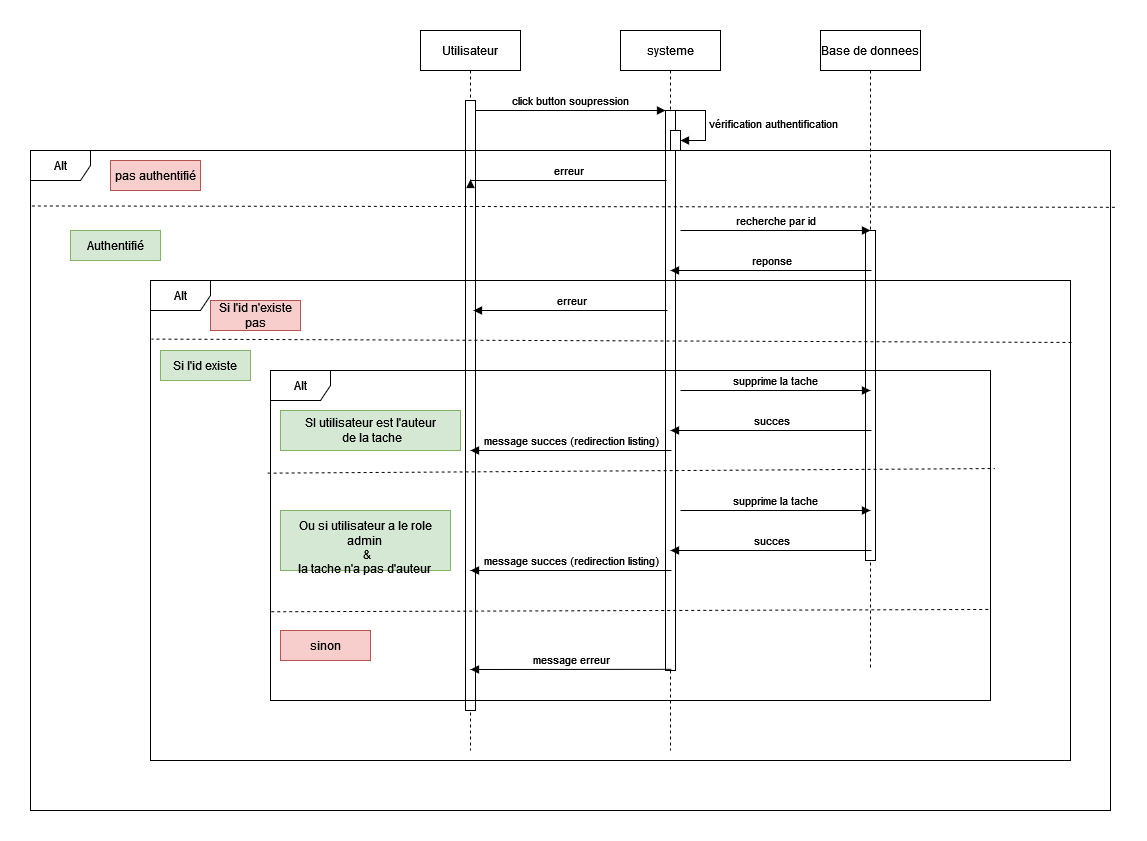

The diagram above was exported from draw.io. Its source (the exported page's mxGraphModel, read from the mxfile embedded in the PNG):
<mxGraphModel dx="1804" dy="654" grid="1" gridSize="10" guides="1" tooltips="1" connect="1" arrows="1" fold="1" page="1" pageScale="1" pageWidth="850" pageHeight="1100" math="0" shadow="0">
  <root>
    <mxCell id="0" />
    <mxCell id="1" parent="0" />
    <mxCell id="aM9ryv3xv72pqoxQDRHE-1" value="Utilisateur" style="shape=umlLifeline;perimeter=lifelinePerimeter;whiteSpace=wrap;html=1;container=0;dropTarget=0;collapsible=0;recursiveResize=0;outlineConnect=0;portConstraint=eastwest;newEdgeStyle={&quot;edgeStyle&quot;:&quot;elbowEdgeStyle&quot;,&quot;elbow&quot;:&quot;vertical&quot;,&quot;curved&quot;:0,&quot;rounded&quot;:0};" parent="1" vertex="1">
      <mxGeometry x="30" y="40" width="100" height="720" as="geometry" />
    </mxCell>
    <mxCell id="aM9ryv3xv72pqoxQDRHE-2" value="" style="html=1;points=[];perimeter=orthogonalPerimeter;outlineConnect=0;targetShapes=umlLifeline;portConstraint=eastwest;newEdgeStyle={&quot;edgeStyle&quot;:&quot;elbowEdgeStyle&quot;,&quot;elbow&quot;:&quot;vertical&quot;,&quot;curved&quot;:0,&quot;rounded&quot;:0};" parent="aM9ryv3xv72pqoxQDRHE-1" vertex="1">
      <mxGeometry x="45" y="70" width="10" height="610" as="geometry" />
    </mxCell>
    <mxCell id="aM9ryv3xv72pqoxQDRHE-5" value="systeme" style="shape=umlLifeline;perimeter=lifelinePerimeter;whiteSpace=wrap;html=1;container=0;dropTarget=0;collapsible=0;recursiveResize=0;outlineConnect=0;portConstraint=eastwest;newEdgeStyle={&quot;edgeStyle&quot;:&quot;elbowEdgeStyle&quot;,&quot;elbow&quot;:&quot;vertical&quot;,&quot;curved&quot;:0,&quot;rounded&quot;:0};" parent="1" vertex="1">
      <mxGeometry x="230" y="40" width="100" height="720" as="geometry" />
    </mxCell>
    <mxCell id="aM9ryv3xv72pqoxQDRHE-6" value="" style="html=1;points=[];perimeter=orthogonalPerimeter;outlineConnect=0;targetShapes=umlLifeline;portConstraint=eastwest;newEdgeStyle={&quot;edgeStyle&quot;:&quot;elbowEdgeStyle&quot;,&quot;elbow&quot;:&quot;vertical&quot;,&quot;curved&quot;:0,&quot;rounded&quot;:0};" parent="aM9ryv3xv72pqoxQDRHE-5" vertex="1">
      <mxGeometry x="45" y="80" width="10" height="560" as="geometry" />
    </mxCell>
    <mxCell id="T-zmnge4peVE-BBCoQMV-2" value="" style="html=1;points=[];perimeter=orthogonalPerimeter;outlineConnect=0;targetShapes=umlLifeline;portConstraint=eastwest;newEdgeStyle={&quot;edgeStyle&quot;:&quot;elbowEdgeStyle&quot;,&quot;elbow&quot;:&quot;vertical&quot;,&quot;curved&quot;:0,&quot;rounded&quot;:0};" parent="aM9ryv3xv72pqoxQDRHE-5" vertex="1">
      <mxGeometry x="50" y="100" width="10" height="20" as="geometry" />
    </mxCell>
    <mxCell id="T-zmnge4peVE-BBCoQMV-3" value="&lt;div&gt;vérification authentification&lt;br&gt;&lt;/div&gt;" style="html=1;align=left;spacingLeft=2;endArrow=block;rounded=0;edgeStyle=orthogonalEdgeStyle;curved=0;rounded=0;" parent="aM9ryv3xv72pqoxQDRHE-5" target="T-zmnge4peVE-BBCoQMV-2" edge="1">
      <mxGeometry relative="1" as="geometry">
        <mxPoint x="55" y="80" as="sourcePoint" />
        <Array as="points">
          <mxPoint x="85" y="110" />
        </Array>
      </mxGeometry>
    </mxCell>
    <mxCell id="aM9ryv3xv72pqoxQDRHE-7" value="click button soupression" style="html=1;verticalAlign=bottom;endArrow=block;edgeStyle=elbowEdgeStyle;elbow=vertical;curved=0;rounded=0;" parent="1" source="aM9ryv3xv72pqoxQDRHE-2" target="aM9ryv3xv72pqoxQDRHE-6" edge="1">
      <mxGeometry relative="1" as="geometry">
        <mxPoint x="195" y="130" as="sourcePoint" />
        <Array as="points">
          <mxPoint x="180" y="120" />
        </Array>
      </mxGeometry>
    </mxCell>
    <mxCell id="T-zmnge4peVE-BBCoQMV-1" value="Base de donnees" style="shape=umlLifeline;perimeter=lifelinePerimeter;whiteSpace=wrap;html=1;container=1;dropTarget=0;collapsible=0;recursiveResize=0;outlineConnect=0;portConstraint=eastwest;newEdgeStyle={&quot;edgeStyle&quot;:&quot;elbowEdgeStyle&quot;,&quot;elbow&quot;:&quot;vertical&quot;,&quot;curved&quot;:0,&quot;rounded&quot;:0};" parent="1" vertex="1">
      <mxGeometry x="430" y="40" width="100" height="640" as="geometry" />
    </mxCell>
    <mxCell id="1ewrMNJP3mgrZEa47ePZ-3" value="" style="html=1;points=[];perimeter=orthogonalPerimeter;outlineConnect=0;targetShapes=umlLifeline;portConstraint=eastwest;newEdgeStyle={&quot;edgeStyle&quot;:&quot;elbowEdgeStyle&quot;,&quot;elbow&quot;:&quot;vertical&quot;,&quot;curved&quot;:0,&quot;rounded&quot;:0};" parent="T-zmnge4peVE-BBCoQMV-1" vertex="1">
      <mxGeometry x="45" y="200" width="10" height="330" as="geometry" />
    </mxCell>
    <mxCell id="T-zmnge4peVE-BBCoQMV-7" value="Alt" style="shape=umlFrame;whiteSpace=wrap;html=1;pointerEvents=0;" parent="1" vertex="1">
      <mxGeometry x="-240" y="290" width="920" height="480" as="geometry" />
    </mxCell>
    <mxCell id="T-zmnge4peVE-BBCoQMV-9" value="Alt" style="shape=umlFrame;whiteSpace=wrap;html=1;pointerEvents=0;" parent="1" vertex="1">
      <mxGeometry x="-360" y="160" width="1080" height="660" as="geometry" />
    </mxCell>
    <mxCell id="T-zmnge4peVE-BBCoQMV-10" value="pas authentifié" style="text;html=1;strokeColor=#b85450;fillColor=#f8cecc;align=center;verticalAlign=middle;whiteSpace=wrap;rounded=0;" parent="1" vertex="1">
      <mxGeometry x="-280" y="170" width="90" height="30" as="geometry" />
    </mxCell>
    <mxCell id="1ewrMNJP3mgrZEa47ePZ-2" value="Authentifié " style="text;html=1;strokeColor=#82b366;fillColor=#d5e8d4;align=center;verticalAlign=middle;whiteSpace=wrap;rounded=0;" parent="1" vertex="1">
      <mxGeometry x="-320" y="240" width="90" height="30" as="geometry" />
    </mxCell>
    <mxCell id="1ewrMNJP3mgrZEa47ePZ-4" value="recherche par id" style="html=1;verticalAlign=bottom;endArrow=block;edgeStyle=elbowEdgeStyle;elbow=vertical;curved=0;rounded=0;" parent="1" edge="1">
      <mxGeometry relative="1" as="geometry">
        <mxPoint x="290" y="240" as="sourcePoint" />
        <Array as="points">
          <mxPoint x="385" y="240" />
        </Array>
        <mxPoint x="480" y="240" as="targetPoint" />
      </mxGeometry>
    </mxCell>
    <mxCell id="1ewrMNJP3mgrZEa47ePZ-5" value="reponse" style="html=1;verticalAlign=bottom;endArrow=block;edgeStyle=elbowEdgeStyle;elbow=vertical;curved=0;rounded=0;" parent="1" edge="1">
      <mxGeometry x="-0.0052" width="80" relative="1" as="geometry">
        <mxPoint x="481" y="280" as="sourcePoint" />
        <mxPoint x="280" y="280" as="targetPoint" />
        <mxPoint as="offset" />
      </mxGeometry>
    </mxCell>
    <mxCell id="1ewrMNJP3mgrZEa47ePZ-6" value="Si l'id n'existe pas" style="text;html=1;strokeColor=#b85450;fillColor=#f8cecc;align=center;verticalAlign=middle;whiteSpace=wrap;rounded=0;" parent="1" vertex="1">
      <mxGeometry x="-180" y="310" width="90" height="30" as="geometry" />
    </mxCell>
    <mxCell id="1ewrMNJP3mgrZEa47ePZ-7" value="erreur " style="html=1;verticalAlign=bottom;endArrow=block;edgeStyle=elbowEdgeStyle;elbow=vertical;curved=0;rounded=0;entryX=1.124;entryY=0.326;entryDx=0;entryDy=0;entryPerimeter=0;" parent="1" edge="1">
      <mxGeometry x="-0.0052" width="80" relative="1" as="geometry">
        <mxPoint x="277" y="320" as="sourcePoint" />
        <mxPoint x="83" y="320" as="targetPoint" />
        <mxPoint as="offset" />
      </mxGeometry>
    </mxCell>
    <mxCell id="1ewrMNJP3mgrZEa47ePZ-8" value="Si l'id existe" style="text;html=1;strokeColor=#82b366;fillColor=#d5e8d4;align=center;verticalAlign=middle;whiteSpace=wrap;rounded=0;" parent="1" vertex="1">
      <mxGeometry x="-230" y="360" width="90" height="30" as="geometry" />
    </mxCell>
    <mxCell id="1ewrMNJP3mgrZEa47ePZ-9" value="supprime la tache" style="html=1;verticalAlign=bottom;endArrow=block;edgeStyle=elbowEdgeStyle;elbow=vertical;curved=0;rounded=0;" parent="1" edge="1">
      <mxGeometry relative="1" as="geometry">
        <mxPoint x="290" y="400" as="sourcePoint" />
        <Array as="points">
          <mxPoint x="385" y="400" />
        </Array>
        <mxPoint x="480" y="400" as="targetPoint" />
      </mxGeometry>
    </mxCell>
    <mxCell id="1ewrMNJP3mgrZEa47ePZ-10" value="succes" style="html=1;verticalAlign=bottom;endArrow=block;edgeStyle=elbowEdgeStyle;elbow=vertical;curved=0;rounded=0;" parent="1" edge="1">
      <mxGeometry x="-0.0052" width="80" relative="1" as="geometry">
        <mxPoint x="481" y="440" as="sourcePoint" />
        <mxPoint x="280" y="440" as="targetPoint" />
        <mxPoint as="offset" />
      </mxGeometry>
    </mxCell>
    <mxCell id="1ewrMNJP3mgrZEa47ePZ-11" value="message succes (redirection listing)" style="html=1;verticalAlign=bottom;endArrow=block;edgeStyle=elbowEdgeStyle;elbow=vertical;curved=0;rounded=0;" parent="1" edge="1">
      <mxGeometry x="-0.0052" width="80" relative="1" as="geometry">
        <mxPoint x="281" y="460" as="sourcePoint" />
        <mxPoint x="80" y="460" as="targetPoint" />
        <mxPoint as="offset" />
      </mxGeometry>
    </mxCell>
    <mxCell id="1ewrMNJP3mgrZEa47ePZ-12" value="supprime la tache" style="html=1;verticalAlign=bottom;endArrow=block;edgeStyle=elbowEdgeStyle;elbow=vertical;curved=0;rounded=0;" parent="1" edge="1">
      <mxGeometry relative="1" as="geometry">
        <mxPoint x="290" y="520" as="sourcePoint" />
        <Array as="points">
          <mxPoint x="385" y="520" />
        </Array>
        <mxPoint x="480" y="520" as="targetPoint" />
      </mxGeometry>
    </mxCell>
    <mxCell id="1ewrMNJP3mgrZEa47ePZ-13" value="succes" style="html=1;verticalAlign=bottom;endArrow=block;edgeStyle=elbowEdgeStyle;elbow=vertical;curved=0;rounded=0;" parent="1" edge="1">
      <mxGeometry x="-0.0052" width="80" relative="1" as="geometry">
        <mxPoint x="481" y="560" as="sourcePoint" />
        <mxPoint x="280" y="560" as="targetPoint" />
        <mxPoint as="offset" />
      </mxGeometry>
    </mxCell>
    <mxCell id="1ewrMNJP3mgrZEa47ePZ-14" value="message succes (redirection listing)" style="html=1;verticalAlign=bottom;endArrow=block;edgeStyle=elbowEdgeStyle;elbow=vertical;curved=0;rounded=0;" parent="1" edge="1">
      <mxGeometry x="-0.0052" width="80" relative="1" as="geometry">
        <mxPoint x="281" y="580" as="sourcePoint" />
        <mxPoint x="80" y="580" as="targetPoint" />
        <mxPoint as="offset" />
      </mxGeometry>
    </mxCell>
    <mxCell id="1ewrMNJP3mgrZEa47ePZ-15" value="erreur " style="html=1;verticalAlign=bottom;endArrow=block;edgeStyle=elbowEdgeStyle;elbow=vertical;curved=0;rounded=0;entryX=0.539;entryY=0.331;entryDx=0;entryDy=0;entryPerimeter=0;" parent="1" edge="1">
      <mxGeometry x="-0.0052" width="80" relative="1" as="geometry">
        <mxPoint x="276" y="190" as="sourcePoint" />
        <mxPoint x="80" y="189" as="targetPoint" />
        <mxPoint as="offset" />
      </mxGeometry>
    </mxCell>
    <mxCell id="1ewrMNJP3mgrZEa47ePZ-16" value="message erreur " style="html=1;verticalAlign=bottom;endArrow=block;edgeStyle=elbowEdgeStyle;elbow=vertical;curved=0;rounded=0;" parent="1" edge="1">
      <mxGeometry x="-0.0052" width="80" relative="1" as="geometry">
        <mxPoint x="281" y="678.8199999999999" as="sourcePoint" />
        <mxPoint x="80" y="678.8199999999999" as="targetPoint" />
        <mxPoint as="offset" />
      </mxGeometry>
    </mxCell>
    <mxCell id="1ewrMNJP3mgrZEa47ePZ-18" value="" style="endArrow=none;dashed=1;html=1;rounded=0;exitX=1.004;exitY=0.086;exitDx=0;exitDy=0;exitPerimeter=0;entryX=0.001;entryY=0.084;entryDx=0;entryDy=0;entryPerimeter=0;" parent="1" source="T-zmnge4peVE-BBCoQMV-9" target="T-zmnge4peVE-BBCoQMV-9" edge="1">
      <mxGeometry width="50" height="50" relative="1" as="geometry">
        <mxPoint x="660" y="210" as="sourcePoint" />
        <mxPoint x="-360" y="220" as="targetPoint" />
      </mxGeometry>
    </mxCell>
    <mxCell id="1ewrMNJP3mgrZEa47ePZ-19" value="Alt" style="shape=umlFrame;whiteSpace=wrap;html=1;pointerEvents=0;" parent="1" vertex="1">
      <mxGeometry x="-120" y="380" width="720" height="330" as="geometry" />
    </mxCell>
    <mxCell id="1ewrMNJP3mgrZEa47ePZ-23" value="" style="endArrow=none;dashed=1;html=1;rounded=0;entryX=0.001;entryY=0.122;entryDx=0;entryDy=0;entryPerimeter=0;exitX=1.001;exitY=0.129;exitDx=0;exitDy=0;exitPerimeter=0;" parent="1" source="T-zmnge4peVE-BBCoQMV-7" target="T-zmnge4peVE-BBCoQMV-7" edge="1">
      <mxGeometry width="50" height="50" relative="1" as="geometry">
        <mxPoint x="-270" y="400" as="sourcePoint" />
        <mxPoint x="-220" y="350" as="targetPoint" />
      </mxGeometry>
    </mxCell>
    <mxCell id="1ewrMNJP3mgrZEa47ePZ-25" value="" style="endArrow=none;dashed=1;html=1;rounded=0;entryX=1.006;entryY=0.297;entryDx=0;entryDy=0;entryPerimeter=0;exitX=-0.004;exitY=0.311;exitDx=0;exitDy=0;exitPerimeter=0;" parent="1" source="1ewrMNJP3mgrZEa47ePZ-19" target="1ewrMNJP3mgrZEa47ePZ-19" edge="1">
      <mxGeometry width="50" height="50" relative="1" as="geometry">
        <mxPoint x="-40" y="540" as="sourcePoint" />
        <mxPoint x="10" y="490" as="targetPoint" />
      </mxGeometry>
    </mxCell>
    <mxCell id="1ewrMNJP3mgrZEa47ePZ-26" value="" style="endArrow=none;dashed=1;html=1;rounded=0;entryX=1.001;entryY=0.724;entryDx=0;entryDy=0;entryPerimeter=0;exitX=0.001;exitY=0.731;exitDx=0;exitDy=0;exitPerimeter=0;" parent="1" source="1ewrMNJP3mgrZEa47ePZ-19" target="1ewrMNJP3mgrZEa47ePZ-19" edge="1">
      <mxGeometry width="50" height="50" relative="1" as="geometry">
        <mxPoint x="-73" y="493" as="sourcePoint" />
        <mxPoint x="574" y="488" as="targetPoint" />
      </mxGeometry>
    </mxCell>
    <mxCell id="1ewrMNJP3mgrZEa47ePZ-28" value="&lt;div&gt;SI utilisateur est l'auteur&lt;/div&gt;&lt;div&gt;&amp;nbsp;de la tache&lt;/div&gt;" style="text;html=1;strokeColor=#82b366;fillColor=#d5e8d4;align=center;verticalAlign=middle;whiteSpace=wrap;rounded=0;" parent="1" vertex="1">
      <mxGeometry x="-110" y="420" width="180" height="40" as="geometry" />
    </mxCell>
    <mxCell id="1ewrMNJP3mgrZEa47ePZ-29" value="&lt;br&gt;&lt;div&gt;Ou si utilisateur a le role admin &lt;br&gt;&lt;/div&gt;&lt;div&gt;&amp;nbsp;&amp;amp;&lt;/div&gt;&lt;div&gt;la tache n'a pas d'auteur &lt;br&gt;&lt;/div&gt;" style="text;html=1;strokeColor=#82b366;fillColor=#d5e8d4;align=center;verticalAlign=middle;whiteSpace=wrap;rounded=0;" parent="1" vertex="1">
      <mxGeometry x="-110" y="520" width="170" height="60" as="geometry" />
    </mxCell>
    <mxCell id="1ewrMNJP3mgrZEa47ePZ-30" value="sinon " style="text;html=1;strokeColor=#b85450;fillColor=#f8cecc;align=center;verticalAlign=middle;whiteSpace=wrap;rounded=0;" parent="1" vertex="1">
      <mxGeometry x="-110" y="640" width="90" height="30" as="geometry" />
    </mxCell>
  </root>
</mxGraphModel>